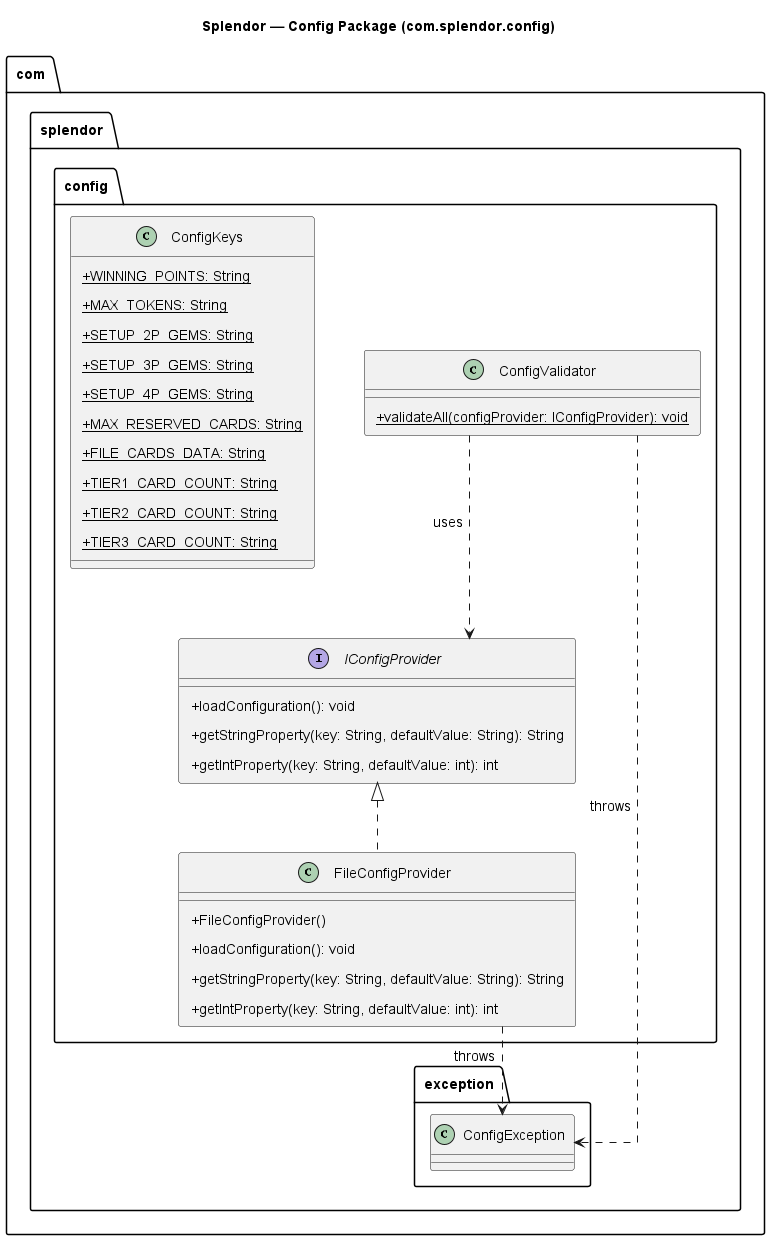

The diagram above was rendered by PlantUML. Its source (embedded in the PNG):
@startuml splendor_config
skinparamlocked backgroundColor #FFFFFF
skinparam backgroundColor #FFFFFF
skinparam linetype ortho
skinparam rankdir LR
skinparam shadowing false
skinparam defaultFontSize 14
skinparam classAttributeIconSize 0
skinparam padding 6
skinparam nodesep 50
skinparam ranksep 70

title Splendor — Config Package (com.splendor.config)

package "com.splendor.config" {
  interface IConfigProvider {
    +loadConfiguration(): void
    +getStringProperty(key: String, defaultValue: String): String
    +getIntProperty(key: String, defaultValue: int): int
  }
  class FileConfigProvider {
    +FileConfigProvider()
    +loadConfiguration(): void
    +getStringProperty(key: String, defaultValue: String): String
    +getIntProperty(key: String, defaultValue: int): int
  }
  class ConfigValidator {
    +{static} validateAll(configProvider: IConfigProvider): void
  }
  class ConfigKeys {
    +{static} WINNING_POINTS: String
    +{static} MAX_TOKENS: String
    +{static} SETUP_2P_GEMS: String
    +{static} SETUP_3P_GEMS: String
    +{static} SETUP_4P_GEMS: String
    +{static} MAX_RESERVED_CARDS: String
    +{static} FILE_CARDS_DATA: String
    +{static} TIER1_CARD_COUNT: String
    +{static} TIER2_CARD_COUNT: String
    +{static} TIER3_CARD_COUNT: String
  }
}

package "com.splendor.exception" {
  class ConfigException
}

IConfigProvider <|.. FileConfigProvider
ConfigValidator ..> IConfigProvider : uses
ConfigValidator ..> ConfigException : throws
FileConfigProvider ..> ConfigException : throws

@enduml